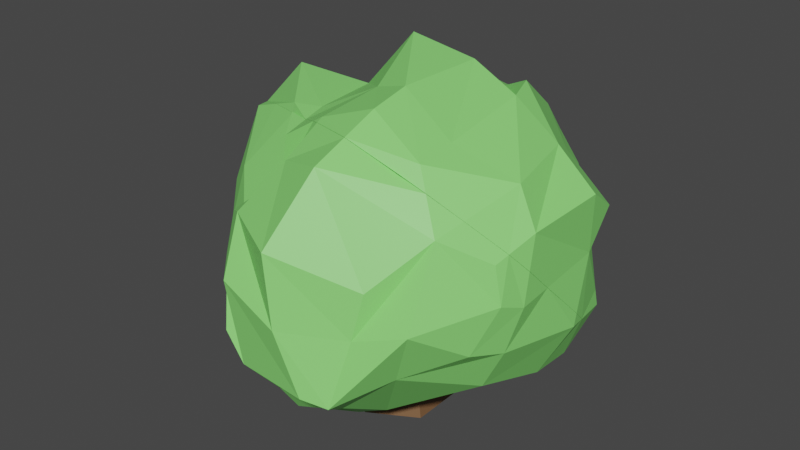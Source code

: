 # Source: Bush2UV_1.blend  (saved by Blender 2.82.7; exported with 4.5.12 LTS)
import bpy
from mathutils import Matrix  # noqa: F401  (used for matrix-valued properties, if any)

bpy.ops.wm.read_factory_settings(use_empty=True)
scene = bpy.context.scene
scene.name = 'Scene'

# ---- collections
col_bush_2 = bpy.data.collections.new('Bush 2'); scene.collection.children.link(col_bush_2)

# ---- materials (node trees are filled in below, after node groups)
mat_material_002 = bpy.data.materials.new('Material.002')
mat_material_002.use_transparent_shadow = False
mat_material_003 = bpy.data.materials.new('Material.003')
mat_material_003.use_transparent_shadow = False

# ---- material node trees
mat_material_002.use_nodes = True; mat_material_002.node_tree.nodes.clear()
_N = mat_material_002.node_tree.nodes; _L = mat_material_002.node_tree.links
n0 = _N.new('ShaderNodeOutputMaterial'); n0.name = 'Material Output'; n0.location = (300, 300)
n1 = _N.new('ShaderNodeBsdfPrincipled'); n1.name = 'Principled BSDF'; n1.location = (10, 300)
n1.distribution = 'GGX'
n1.subsurface_method = 'BURLEY'
n1.inputs[0].default_value = (0.2547, 0.8, 0.1782, 1.0)
n1.inputs[3].default_value = 1.45
n1.inputs[27].default_value = (0.0, 0.0, 0.0, 1.0)
n1.inputs[28].default_value = 1.0
_L.new(n1.outputs[0], n0.inputs[0])
n0.is_active_output = True
mat_material_003.use_nodes = True; mat_material_003.node_tree.nodes.clear()
_N = mat_material_003.node_tree.nodes; _L = mat_material_003.node_tree.links
n0 = _N.new('ShaderNodeOutputMaterial'); n0.name = 'Material Output'; n0.location = (300, 300)
n1 = _N.new('ShaderNodeBsdfPrincipled'); n1.name = 'Principled BSDF'; n1.location = (10, 300)
n1.distribution = 'GGX'
n1.subsurface_method = 'BURLEY'
n1.inputs[0].default_value = (0.1902, 0.09661, 0.04343, 1.0)
n1.inputs[3].default_value = 1.45
n1.inputs[27].default_value = (0.0, 0.0, 0.0, 1.0)
n1.inputs[28].default_value = 1.0
_L.new(n1.outputs[0], n0.inputs[0])
n0.is_active_output = True

# ---- world
world_world = bpy.data.worlds.new('World'); scene.world = world_world
world_world.use_nodes = True; world_world.node_tree.nodes.clear()
_N = world_world.node_tree.nodes; _L = world_world.node_tree.links
n0 = _N.new('ShaderNodeOutputWorld'); n0.name = 'World Output'; n0.location = (300, 300)
n1 = _N.new('ShaderNodeBackground'); n1.name = 'Background'; n1.location = (10, 300)
n1.inputs[0].default_value = (0.05088, 0.05088, 0.05088, 1.0)
_L.new(n1.outputs[0], n0.inputs[0])
n0.is_active_output = True
world_world.color = (0.05088, 0.05088, 0.05088)
world_world.use_sun_shadow = False
world_world.sun_shadow_jitter_overblur = 0.0

# ---- meshes
me_busk_001_cell_003 = bpy.data.meshes.new('Busk.001_cell.003')
me_busk_001_cell_003.from_pydata([(-1.943, -0.9574, 0.9328), (-2.089, -1.004, -0.08192), (-2.464, -0.2108, 0.05052), (-0.7482, -0.09336, 2.309), (-1.131, -1.175, 1.481), (-0.9669, -0.7707, 1.693), (-1.298, -1.156, 0.4291), (-1.933, -0.3801, 1.008), (-0.4182, -0.4029, 2.366), (-0.482, -1.543, 1.459), (-0.4213, -1.044, 1.814), (-0.4854, -1.492, 0.3892), (-1.999, 0.4408, 1.012), (-1.978, 1.136, 0.7656), (-2.536, 0.6659, 0.4207), (-2.32, 1.69, 0.1409), (-1.008, 0.717, 1.986), (-1.153, 1.125, 1.705), (-1.078, 0.3665, 1.689), (-1.009, 1.372, 1.01), (-0.9513, 1.903, 0.9986), (-0.6149, 0.6641, 2.399), (-0.7943, 1.312, 1.965), (-0.4487, 1.89, 1.5), (-1.945, -0.9773, -0.6098), (-2.351, -0.224, -0.66), (-2.018, -1.024, -1.209), (-2.029, -0.3111, -1.422), (-1.557, -1.096, -0.507), (-1.826, -1.404, -1.442), (-0.2777, -1.321, -0.6891), (-2.654, 0.5628, -0.4441), (-2.422, 0.2637, -0.9945), (0.6349, -0.3324, 2.514), (0.3864, -1.33, 1.275), (0.7824, -0.6878, 1.981), (0.375, -1.249, 0.1009), (0.9346, -0.417, 2.37), (0.8004, -1.129, 1.232), (1.371, -0.1669, 1.735), (0.8567, -1.312, 0.2337), (1.821, -0.5964, 0.7133), (1.97, 0.1181, 1.201), (2.104, -0.02357, 0.7147), (0.2959, 0.4273, 2.545), (0.118, 1.302, 2.469), (0.2776, 2.11, 1.781), (1.038, 0.3722, 2.091), (1.122, 0.941, 1.969), (1.671, 0.577, 1.906), (1.574, 1.479, 1.338), (2.153, 0.6816, 0.8985), (2.047, 1.158, 0.8863), (2.227, 0.5477, 0.5568), (0.7084, -1.159, -0.8442), (1.211, -1.366, -0.6344), (1.936, -0.8841, -0.2895), (2.309, -0.1483, -0.4345), (0.7432, -1.177, -1.027), (-0.368, -1.433, -1.301), (-1.678, -1.369, -1.674), (-1.808, -0.7437, -1.798), (-1.3, -1.446, -1.558), (-1.888, 0.1919, -1.462), (-1.847, -0.3958, -1.858), (-1.74, -0.2262, -1.852), (2.292, -0.001172, -0.5055), (2.239, -0.2134, -0.7388), (2.222, 0.5874, 0.08162), (2.217, -0.2666, -0.7453), (2.235, -0.2201, -0.7467), (1.933, -0.9094, -0.7338), (2.214, 0.9596, 0.463), (1.266, -1.299, -0.8646), (-1.844, 1.867, 0.2758), (-2.432, 0.67, -1.12), (-2.397, 1.66, -0.08967), (-2.617, 1.22, -0.6039), (1.31, 1.884, 1.166), (1.684, 1.605, 0.9811), (2.098, 1.235, 0.7144), (-0.9277, 2.009, 0.676), (-0.4831, 2.199, 0.9944), (-1.32, 1.942, 0.4982), (0.3187, 2.32, 1.341), (-0.358, 2.232, 1.063), (-1.265, 1.991, 0.5639), (1.266, -1.299, -0.8646), (0.7432, -1.177, -1.027), (-0.368, -1.433, -1.301), (-1.3, -1.446, -1.558), (-1.678, -1.369, -1.674), (-1.808, -0.7437, -1.798), (-1.74, -0.2262, -1.852), (-1.888, 0.1919, -1.462), (-1.847, -0.3958, -1.858), (2.239, -0.2134, -0.7388), (2.292, -0.001172, -0.5055), (2.222, 0.5874, 0.08162), (1.933, -0.9094, -0.7338), (2.217, -0.2666, -0.7453), (2.235, -0.2201, -0.7467), (2.214, 0.9596, 0.463), (-1.844, 1.867, 0.2758), (-2.397, 1.66, -0.08967), (-2.432, 0.67, -1.12), (-2.617, 1.22, -0.6039), (1.31, 1.884, 1.166), (1.684, 1.605, 0.9811), (2.098, 1.235, 0.7144), (-0.9277, 2.009, 0.676), (-0.4831, 2.199, 0.9944), (-1.265, 1.991, 0.5639), (-1.32, 1.942, 0.4982), (0.3187, 2.32, 1.341), (-0.358, 2.232, 1.063)], [], [(1, 0, 7, 2), (7, 0, 4, 5), (6, 4, 0, 1), (5, 4, 9, 10), (10, 8, 3, 5), (11, 9, 4, 6), (14, 12, 13, 15), (5, 3, 16, 18), (18, 16, 17, 19), (13, 12, 18, 19), (7, 5, 18, 12), (14, 2, 7, 12), (15, 13, 19, 113, 103), (16, 3, 8, 21), (17, 16, 21, 22), (19, 17, 22, 23), (20, 19, 23, 115, 111), (24, 1, 2, 25), (26, 24, 25, 27), (28, 6, 1, 24), (29, 28, 24, 26), (30, 11, 6, 28), (25, 2, 14, 31), (31, 14, 15, 104, 106), (27, 25, 31, 32), (32, 31, 106, 105), (10, 9, 34, 35), (35, 33, 8, 10), (36, 34, 9, 11), (35, 34, 38, 39), (39, 37, 33, 35), (40, 38, 34, 36), (41, 39, 38, 40), (43, 42, 39, 41), (21, 8, 33, 44), (22, 21, 44, 45), (23, 22, 45, 46), (44, 33, 37, 47), (45, 44, 47, 48), (49, 47, 37, 39), (50, 48, 47, 49), (46, 45, 48, 50), (49, 39, 42, 51), (50, 49, 51, 52), (53, 51, 42, 43), (54, 36, 11, 30), (55, 40, 36, 54), (56, 41, 40, 55), (57, 43, 41, 56), (73, 99, 56, 55), (97, 98, 53, 43, 57), (96, 97, 57), (103, 104, 15), (92, 91, 29), (99, 100, 101, 96, 57, 56), (90, 89, 30, 28, 29), (107, 114, 46, 50), (111, 110, 20), (69, 71, 87, 88, 59, 62, 60, 61, 95, 65, 70), (114, 115, 23, 46), (109, 108, 50, 52), (94, 93, 64, 27, 32), (89, 58, 54, 30), (110, 112, 113, 19, 20), (64, 92, 29, 26, 27), (58, 73, 55, 54), (98, 102, 53), (108, 107, 50), (91, 90, 29), (102, 109, 52, 51, 53), (105, 94, 32), (66, 67, 70, 65, 63, 75, 77, 76, 74, 83, 86, 81, 82, 85, 84, 78, 79, 80, 72, 68)])
_k = set([(58, 73), (58, 89), (59, 62), (59, 88), (60, 61), (60, 62), (61, 95), (63, 65), (63, 75), (64, 92), (64, 93), (65, 95), (66, 67), (66, 68), (67, 70), (68, 72), (69, 70), (69, 71), (71, 87), (72, 80), (73, 99), (74, 76), (74, 83), (75, 77), (76, 77), (78, 79), (78, 84), (79, 80), (81, 82), (81, 86), (82, 85), (83, 86), (84, 85), (87, 88), (89, 90), (90, 91), (91, 92), (93, 94), (94, 105), (96, 97), (96, 101), (97, 98), (98, 102), (99, 100), (100, 101), (102, 109), (103, 104), (103, 113), (104, 106), (105, 106), (107, 108), (107, 114), (108, 109), (110, 111), (110, 112), (111, 115), (112, 113), (114, 115)])
me_busk_001_cell_003.attributes.new('sharp_edge', 'BOOLEAN', 'EDGE').data.foreach_set('value', [ (min(e.vertices), max(e.vertices)) in _k for e in me_busk_001_cell_003.edges])
_uv = me_busk_001_cell_003.uv_layers.new(name='UVMap')
_uv.uv.foreach_set('vector', [0.3312, 0.5644, 0.4353, 0.5692, 0.443, 0.6285, 0.3448, 0.6459, 0.443, 0.6285, 0.4353, 0.5692, 0.4915, 0.5469, 0.5134, 0.5884, 0.3836, 0.5488, 0.4915, 0.5469, 0.4353, 0.5692, 0.3312, 0.5644, 0.5134, 0.5884, 0.4915, 0.5469, 0.4893, 0.5092, 0.5258, 0.5603, 0.5258, 0.5603, 0.5824, 0.6261, 0.5766, 0.6579, 0.5134, 0.5884, 0.3795, 0.5144, 0.4893, 0.5092, 0.4915, 0.5469, 0.3836, 0.5488, 0.3828, 0.7358, 0.4434, 0.7127, 0.4182, 0.7841, 0.354, 0.8409, 0.5134, 0.5884, 0.5766, 0.6579, 0.5434, 0.7411, 0.513, 0.7051, 0.513, 0.7051, 0.5434, 0.7411, 0.5146, 0.7829, 0.4433, 0.8083, 0.4182, 0.7841, 0.4434, 0.7127, 0.513, 0.7051, 0.4433, 0.8083, 0.443, 0.6285, 0.5134, 0.5884, 0.513, 0.7051, 0.4434, 0.7127, 0.3828, 0.7358, 0.3448, 0.6459, 0.443, 0.6285, 0.4434, 0.7127, 0.354, 0.8409, 0.4182, 0.7841, 0.4433, 0.8083, 0.3907, 0.8668, 0.3679, 0.8591, 0.5434, 0.7411, 0.5766, 0.6579, 0.5824, 0.6261, 0.5858, 0.7356, 0.5146, 0.7829, 0.5434, 0.7411, 0.5858, 0.7356, 0.5412, 0.8021, 0.4433, 0.8083, 0.5146, 0.7829, 0.5412, 0.8021, 0.4935, 0.8615, 0.4421, 0.8628, 0.4433, 0.8083, 0.4935, 0.8615, 0.4487, 0.8966, 0.4416, 0.8932, 0.277, 0.5672, 0.3312, 0.5644, 0.3448, 0.6459, 0.2718, 0.6445, 0.2154, 0.5624, 0.277, 0.5672, 0.2718, 0.6445, 0.1936, 0.6356, 0.2875, 0.555, 0.3836, 0.5488, 0.3312, 0.5644, 0.277, 0.5672, 0.1916, 0.5234, 0.2875, 0.555, 0.277, 0.5672, 0.2154, 0.5624, 0.2688, 0.5319, 0.3795, 0.5144, 0.3836, 0.5488, 0.2875, 0.555, 0.2718, 0.6445, 0.3448, 0.6459, 0.3828, 0.7358, 0.294, 0.7253, 0.294, 0.7253, 0.3828, 0.7358, 0.354, 0.8409, 0.3304, 0.8379, 0.2776, 0.7927, 0.1936, 0.6356, 0.2718, 0.6445, 0.294, 0.7253, 0.2375, 0.6946, 0.2375, 0.6946, 0.294, 0.7253, 0.2776, 0.7927, 0.2247, 0.7363, 0.08978, 0.06748, 0.1263, 0.01632, 0.1451, 0.03815, 0.07262, 0.104, 0.07262, 0.104, 0.01799, 0.1405, 0.03315, 0.1333, 0.08978, 0.06748, 0.2656, 0.04639, 0.1451, 0.03815, 0.1263, 0.01632, 0.236, 0.0215, 0.07262, 0.104, 0.1451, 0.03815, 0.1495, 0.05881, 0.09792, 0.1575, 0.09792, 0.1575, 0.03275, 0.1318, 0.01799, 0.1405, 0.07262, 0.104, 0.252, 0.03999, 0.1495, 0.05881, 0.1451, 0.03815, 0.2656, 0.04639, 0.2028, 0.1134, 0.09792, 0.1575, 0.1495, 0.05881, 0.252, 0.03999, 0.2026, 0.1722, 0.1527, 0.1868, 0.09792, 0.1575, 0.2028, 0.1134, 0.5858, 0.7356, 0.5824, 0.6261, 0.5976, 0.6334, 0.6007, 0.7113, 0.5412, 0.8021, 0.5858, 0.7356, 0.6007, 0.7113, 0.593, 0.8011, 0.4935, 0.8615, 0.5412, 0.8021, 0.593, 0.8011, 0.5224, 0.884, 0.01481, 0.2185, 0.01799, 0.1405, 0.03275, 0.1318, 0.06132, 0.2128, 0.02256, 0.3083, 0.01481, 0.2185, 0.06132, 0.2128, 0.07392, 0.2712, 0.08034, 0.2338, 0.06132, 0.2128, 0.03275, 0.1318, 0.09792, 0.1575, 0.1387, 0.3265, 0.07392, 0.2712, 0.06132, 0.2128, 0.08034, 0.2338, 0.09314, 0.3912, 0.02256, 0.3083, 0.07392, 0.2712, 0.1387, 0.3265, 0.08034, 0.2338, 0.09792, 0.1575, 0.1527, 0.1868, 0.1838, 0.2446, 0.1387, 0.3265, 0.08034, 0.2338, 0.1838, 0.2446, 0.185, 0.2935, 0.2188, 0.2308, 0.1838, 0.2446, 0.1527, 0.1868, 0.2026, 0.1722, 0.3626, 0.0557, 0.2656, 0.04639, 0.236, 0.0215, 0.3467, 0.03903, 0.3411, 0.03442, 0.252, 0.03999, 0.2656, 0.04639, 0.3626, 0.0557, 0.3057, 0.08389, 0.2028, 0.1134, 0.252, 0.03999, 0.3411, 0.03442, 0.3206, 0.1594, 0.2026, 0.1722, 0.2028, 0.1134, 0.3057, 0.08389, 0.3647, 0.04135, 0.3513, 0.0813, 0.3057, 0.08389, 0.3411, 0.03442, 0.3279, 0.1745, 0.2676, 0.2349, 0.2188, 0.2308, 0.2026, 0.1722, 0.3206, 0.1594, 0.3518, 0.1527, 0.3279, 0.1745, 0.3206, 0.1594, 0.3679, 0.8591, 0.3304, 0.8379, 0.354, 0.8409, 0.155, 0.5912, 0.1677, 0.527, 0.1916, 0.5234, 0.3513, 0.0813, 0.3524, 0.1474, 0.3526, 0.1521, 0.3518, 0.1527, 0.3206, 0.1594, 0.3057, 0.08389, 0.1796, 0.5191, 0.2061, 0.5205, 0.2688, 0.5319, 0.2875, 0.555, 0.1916, 0.5234, 0.1563, 0.368, 0.1384, 0.4127, 0.09314, 0.3912, 0.1387, 0.3265, 0.4416, 0.8932, 0.409, 0.8737, 0.4421, 0.8628, 0.0282, 0.0282, 0.416, 0.08423, 0.6509, 0.2159, 0.5772, 0.3192, 0.7317, 0.5387, 0.7396, 0.7228, 0.8951, 0.6926, 0.4905, 0.3136, 0.2718, 0.1027, 0.1902, 0.0, 0.9754, 0.0, 0.4772, 0.9056, 0.4487, 0.8966, 0.4935, 0.8615, 0.5224, 0.884, 0.2027, 0.3014, 0.1753, 0.3393, 0.1387, 0.3265, 0.185, 0.2935, 0.1895, 0.6872, 0.149, 0.6445, 0.1489, 0.6269, 0.1936, 0.6356, 0.2375, 0.6946, 0.4095, 0.02759, 0.3814, 0.05387, 0.3626, 0.0557, 0.3467, 0.03903, 0.409, 0.8737, 0.3934, 0.8678, 0.3907, 0.8668, 0.4433, 0.8083, 0.4421, 0.8628, 0.1489, 0.6269, 0.155, 0.5912, 0.1916, 0.5234, 0.2154, 0.5624, 0.1936, 0.6356, 0.3814, 0.05387, 0.3647, 0.04135, 0.3411, 0.03442, 0.3626, 0.0557, 0.2676, 0.2349, 0.2285, 0.2731, 0.2188, 0.2308, 0.1753, 0.3393, 0.1563, 0.368, 0.1387, 0.3265, 0.1677, 0.527, 0.1796, 0.5191, 0.1916, 0.5234, 0.2285, 0.2731, 0.2027, 0.3014, 0.185, 0.2935, 0.1838, 0.2446, 0.2188, 0.2308, 0.2247, 0.7363, 0.1895, 0.6872, 0.2375, 0.6946, 0.9426, 0.0134, 0.02382, 0.002158, 0.02458, 0.0, 0.8098, 0.0, 0.839, 0.1351, 0.9465, 0.2898, 0.9829, 0.4675, 0.9394, 0.6095, 0.8302, 0.6759, 0.7266, 0.6999, 1.0, 0.7157, 0.9275, 0.6492, 0.7782, 0.5614, 0.7427, 0.5367, 0.5807, 0.403, 0.5261, 0.2073, 0.5427, 0.1334, 0.5807, 0.05168, 0.6468, 0.02869, 0.7658, 0.02718])
me_busk_001_cell_003.materials.append(mat_material_002)
me_busk_001_cell_003.materials.append(mat_material_003)
me_busk_001_cell_003.use_remesh_fix_poles = True
me_busk_001_cell_003.use_remesh_preserve_attributes = False
me_busk_001_cell_003.use_mirror_vertex_groups = False
me_busk_001_cell_003.update()
me_busk_001_cell_004 = bpy.data.meshes.new('Busk.001_cell.004')
me_busk_001_cell_004.from_pydata([(-1.799, -0.4182, -1.973), (-1.367, -1.294, -2.165), (-1.412, -0.4594, -2.552), (-0.4343, -1.515, -1.75), (-0.5023, -1.313, -2.275), (-0.7941, -0.6342, -2.544), (0.8695, -1.241, -1.692), (0.5258, -0.7849, -2.065), (0.04767, -0.2153, -2.916), (1.355, -1.19, -1.236), (1.51, -0.457, -1.813), (0.9689, -0.1431, -2.008), (1.932, -0.9196, -0.9137), (2.099, -0.3428, -1.343), (0.3361, 0.0008414, -2.628), (0.1153, 0.02617, -2.845), (-0.668, -0.05913, -2.557), (1.007, -0.06294, -2.05), (-1.335, -0.09254, -2.548), (-1.414, -0.1313, -2.337), (-1.71, -0.2183, -1.897), (1.613, -0.08056, -1.769), (2.071, -0.1322, -1.325), (0.7435, -1.177, -1.029), (-0.3682, -1.433, -1.302), (0.4334, -1.25, -1.105), (-1.678, -1.368, -1.676), (-1.808, -0.7387, -1.801), (-1.297, -1.446, -1.559), (-1.74, -0.2269, -1.854), (-1.846, -0.3961, -1.86), (-1.838, -0.5103, -1.841), (2.234, -0.218, -0.7606), (2.235, -0.2199, -0.7488), (1.933, -0.9095, -0.7357), (1.267, -1.298, -0.8663), (1.007, -0.06294, -2.05), (0.3361, 0.0008414, -2.628), (0.1153, 0.02617, -2.845), (-0.668, -0.05913, -2.557), (-1.335, -0.09254, -2.548), (-1.71, -0.2183, -1.897), (-1.414, -0.1313, -2.337), (1.613, -0.08056, -1.769), (2.071, -0.1322, -1.325), (1.267, -1.298, -0.8663), (0.7435, -1.177, -1.029), (-0.3682, -1.433, -1.302), (0.4334, -1.25, -1.105), (-1.678, -1.368, -1.676), (-1.808, -0.7387, -1.801), (-1.297, -1.446, -1.559), (-1.74, -0.2269, -1.854), (-1.846, -0.3961, -1.86), (-1.838, -0.5103, -1.841), (2.234, -0.218, -0.7606), (2.235, -0.2199, -0.7488), (1.933, -0.9095, -0.7357)], [], [(0, 50, 54, 53), (1, 49, 50, 0, 2), (3, 47, 51), (4, 3, 51, 49, 1), (5, 4, 1, 2), (2, 0, 41, 42, 40), (6, 46, 48, 47, 3), (7, 6, 3, 4), (8, 7, 4, 5), (9, 45, 46, 6), (10, 9, 6, 7), (11, 10, 7, 8), (12, 57, 45, 9), (13, 55, 56, 57, 12), (13, 12, 9, 10), (31, 27, 26, 28, 24, 25, 23, 35, 34, 33, 29, 30), (43, 44, 13, 10), (36, 43, 10, 11), (44, 55, 13), (40, 39, 5, 2), (39, 38, 8, 5), (53, 52, 41, 0), (38, 37, 36, 11, 8), (14, 15, 16, 18, 19, 20, 29, 33, 32, 22, 21, 17)])
_k = set([(14, 15), (14, 17), (15, 16), (16, 18), (17, 21), (18, 19), (19, 20), (20, 29), (21, 22), (22, 32), (23, 25), (23, 35), (24, 25), (24, 28), (26, 27), (26, 28), (27, 31), (29, 30), (30, 31), (32, 33), (33, 34), (34, 35), (36, 37), (36, 43), (37, 38), (38, 39), (39, 40), (40, 42), (41, 42), (41, 52), (43, 44), (44, 55), (45, 46), (45, 57), (46, 48), (47, 48), (47, 51), (49, 50), (49, 51), (50, 54), (52, 53), (53, 54), (55, 56), (56, 57)])
me_busk_001_cell_004.attributes.new('sharp_edge', 'BOOLEAN', 'EDGE').data.foreach_set('value', [ (min(e.vertices), max(e.vertices)) in _k for e in me_busk_001_cell_004.edges])
_uv = me_busk_001_cell_004.uv_layers.new(name='UVMap')
_uv.uv.foreach_set('vector', [0.137, 0.6246, 0.1548, 0.5917, 0.1508, 0.6152, 0.1487, 0.6268, 0.1173, 0.5347, 0.1676, 0.527, 0.1548, 0.5917, 0.137, 0.6246, 0.07768, 0.6203, 0.1599, 0.512, 0.2059, 0.5204, 0.1796, 0.5191, 0.1061, 0.5328, 0.1599, 0.512, 0.1796, 0.5191, 0.1676, 0.527, 0.1173, 0.5347, 0.07846, 0.6024, 0.1061, 0.5328, 0.1173, 0.5347, 0.07768, 0.6203, 0.07768, 0.6203, 0.137, 0.6246, 0.1448, 0.6451, 0.09861, 0.655, 0.07808, 0.658, 0.4496, 0.04723, 0.3816, 0.05386, 0.3894, 0.04662, 0.4096, 0.02756, 0.4556, 0.01918, 0.4879, 0.09408, 0.4496, 0.04723, 0.4556, 0.01918, 0.5095, 0.0399, 0.5752, 0.1525, 0.4879, 0.09408, 0.5095, 0.0399, 0.5371, 0.1095, 0.4028, 0.05252, 0.3649, 0.0414, 0.3816, 0.05386, 0.4496, 0.04723, 0.462, 0.1277, 0.4028, 0.05252, 0.4496, 0.04723, 0.4879, 0.09408, 0.4821, 0.1599, 0.462, 0.1277, 0.4879, 0.09408, 0.5752, 0.1525, 0.3698, 0.08025, 0.3515, 0.08129, 0.3649, 0.0414, 0.4028, 0.05252, 0.4139, 0.1395, 0.354, 0.1523, 0.3528, 0.1521, 0.3515, 0.08129, 0.3698, 0.08025, 0.4139, 0.1395, 0.3698, 0.08025, 0.4028, 0.05252, 0.462, 0.1277, 0.8292, 0.0, 0.823, 0.1324, 0.7973, 0.4886, 0.7222, 0.4605, 0.5387, 0.2692, 1.0, 0.6196, 0.8948, 0.5757, 0.8652, 0.6494, 0.4999, 0.4157, 0.02464, 0.0, 0.8097, 0.0, 0.9327, 0.102, 0.4575, 0.1664, 0.412, 0.1611, 0.4139, 0.1395, 0.462, 0.1277, 0.4864, 0.1682, 0.4575, 0.1664, 0.462, 0.1277, 0.4821, 0.1599, 0.412, 0.1611, 0.354, 0.1523, 0.4139, 0.1395, 0.07808, 0.658, 0.07717, 0.6614, 0.07846, 0.6024, 0.07768, 0.6203, 0.07717, 0.6614, 0.04756, 0.6702, 0.04033, 0.6454, 0.07846, 0.6024, 0.1487, 0.6268, 0.1488, 0.6444, 0.1448, 0.6451, 0.137, 0.6246, 0.568, 0.1773, 0.5476, 0.1744, 0.4864, 0.1682, 0.4821, 0.1599, 0.5752, 0.1525, 0.6004, 0.0, 0.8572, 0.3005, 0.5154, 0.1133, 0.5049, 0.2347, 0.2546, 0.2546, 0.1961, 0.02292, 0.1903, 0.0, 0.9754, 0.0, 0.9752, 0.005097, 0.9431, 0.2357, 0.8527, 0.3763, 0.733, 0.4263])
me_busk_001_cell_004.materials.append(mat_material_002)
me_busk_001_cell_004.materials.append(mat_material_003)
me_busk_001_cell_004.use_remesh_fix_poles = True
me_busk_001_cell_004.use_remesh_preserve_attributes = False
me_busk_001_cell_004.use_mirror_vertex_groups = False
me_busk_001_cell_004.update()
me_busk_001_cell_001 = bpy.data.meshes.new('Busk.001_cell.001')
me_busk_001_cell_001.from_pydata([(-1.374, 2.041, 0.4089), (-0.9079, 2.098, 0.4072), (-0.3435, 2.287, 0.9932), (-0.1875, 2.467, 0.2044), (-2.597, 1.583, -0.6921), (-2.437, 0.8501, -1.175), (-2.172, 2.14, -0.5407), (-0.9406, 2.142, -0.4874), (-1.549, 0.1462, -1.758), (-1.691, 1.049, -1.375), (-1.111, 1.959, -1.511), (-1.266, 0.2389, -2.544), (-1.046, 0.6662, -2.234), (-0.4976, 2.819, -0.8423), (-0.5638, 2.224, -1.478), (-0.5313, 0.564, -2.57), (-0.4404, 1.15, -2.701), (-0.09741, 1.901, -2.187), (0.3602, 2.532, 0.8959), (0.3389, 2.633, 0.3327), (1.142, 2.141, 1.056), (1.905, 1.857, 0.2631), (1.14, 2.21, 0.5082), (2.201, 1.391, 0.3647), (0.3967, 2.645, -0.9044), (0.7331, 1.807, -2.084), (0.4699, 2.167, -1.465), (0.3732, 0.947, -2.577), (0.6058, 1.268, -2.63), (1.676, 1.901, -0.8468), (1.125, 2.403, -0.7358), (1.792, 0.5696, -1.693), (1.473, 1.588, -1.399), (0.9554, 2.421, -1.202), (1.243, 0.4272, -2.304), (1.183, 1.065, -2.195), (2.212, 0.6633, -0.8264), (2.298, 1.496, -0.702), (1.977, 0.5875, -1.262), (2.229, 1.161, -1.182), (0.1159, 0.02812, -2.845), (0.3363, 0.002779, -2.628), (-0.6675, -0.05714, -2.557), (1.008, -0.06075, -2.051), (-1.335, -0.09056, -2.548), (-1.414, -0.1295, -2.336), (-1.71, -0.2165, -1.897), (1.614, -0.07862, -1.769), (2.071, -0.1303, -1.325), (-1.924, 0.2497, -1.414), (-1.886, 0.1916, -1.464), (-1.739, -0.2252, -1.853), (2.235, -0.2169, -0.7554), (2.291, 0.001028, -0.5066), (2.238, -0.2143, -0.7433), (2.222, 0.5877, 0.07854), (2.236, -0.2182, -0.7478), (2.214, 0.9623, 0.4624), (-1.837, 1.869, 0.2778), (-2.433, 0.6717, -1.12), (-2.398, 1.66, -0.09293), (-2.617, 1.222, -0.6044), (1.308, 1.887, 1.164), (1.685, 1.605, 0.9788), (2.098, 1.236, 0.7122), (-0.9275, 2.01, 0.674), (-0.4799, 2.201, 0.9944), (-1.321, 1.943, 0.4968), (1.015, 2.047, 1.248), (0.3189, 2.321, 1.338), (-0.3577, 2.234, 1.062), (0.1159, 0.02812, -2.845), (0.3363, 0.002779, -2.628), (1.008, -0.06075, -2.051), (-0.6675, -0.05714, -2.557), (-1.335, -0.09056, -2.548), (-1.414, -0.1295, -2.336), (-1.71, -0.2165, -1.897), (1.614, -0.07862, -1.769), (2.071, -0.1303, -1.325), (-1.886, 0.1916, -1.464), (-1.924, 0.2497, -1.414), (-1.739, -0.2252, -1.853), (2.291, 0.001028, -0.5066), (2.238, -0.2143, -0.7433), (2.222, 0.5877, 0.07854), (2.235, -0.2169, -0.7554), (2.236, -0.2182, -0.7478), (2.214, 0.9623, 0.4624), (-1.837, 1.869, 0.2778), (-2.398, 1.66, -0.09293), (-2.433, 0.6717, -1.12), (-2.617, 1.222, -0.6044), (1.308, 1.887, 1.164), (1.685, 1.605, 0.9788), (2.098, 1.236, 0.7122), (-0.9275, 2.01, 0.674), (-0.4799, 2.201, 0.9944), (-1.321, 1.943, 0.4968), (0.3189, 2.321, 1.338), (1.015, 2.047, 1.248), (-0.3577, 2.234, 1.062)], [], [(0, 98, 96, 1), (1, 96, 97, 2, 3), (4, 90, 89, 0, 6), (6, 0, 1, 7), (8, 77, 82, 80), (9, 8, 80, 81, 91, 5), (5, 4, 6, 9), (9, 6, 7, 10), (11, 8, 9, 12), (7, 1, 3, 13), (10, 7, 13, 14), (15, 74, 75, 11), (16, 15, 11, 12), (12, 9, 10, 16), (16, 10, 14, 17), (2, 101, 99, 18), (3, 2, 18, 19), (18, 99, 100, 93, 20), (22, 20, 93, 94, 21), (19, 18, 20, 22), (23, 95, 88), (21, 94, 95, 23), (13, 3, 19, 24), (14, 13, 24, 26), (27, 71, 74, 15), (28, 27, 15, 16), (25, 28, 16, 17), (17, 14, 26, 25), (30, 22, 21, 29), (24, 19, 22, 30), (33, 30, 29, 32), (33, 32, 25, 26), (26, 24, 30, 33), (34, 31, 78, 73), (34, 73, 72, 71, 27), (35, 32, 31, 34), (35, 34, 27, 28), (28, 25, 32, 35), (36, 85, 83), (37, 23, 88, 85, 36), (29, 21, 23, 37), (38, 36, 83, 84, 52, 79), (38, 79, 78, 31), (39, 37, 36, 38), (39, 38, 31, 32), (32, 29, 37, 39), (76, 44, 42, 40, 41, 43, 47, 48, 86, 87, 51, 46), (91, 92, 4, 5), (84, 56, 52), (89, 98, 0), (92, 90, 4), (97, 101, 2), (75, 45, 77, 8, 11), (68, 69, 70, 66, 65, 67, 58, 60, 61, 59, 49, 50, 51, 87, 54, 53, 55, 57, 64, 63, 62)])
_k = set([(40, 41), (40, 42), (41, 43), (42, 44), (43, 47), (44, 76), (45, 75), (45, 77), (46, 51), (46, 76), (47, 48), (48, 86), (49, 50), (49, 59), (50, 51), (52, 56), (52, 79), (53, 54), (53, 55), (54, 87), (55, 57), (56, 84), (57, 64), (58, 60), (58, 67), (59, 61), (60, 61), (62, 63), (62, 68), (63, 64), (65, 66), (65, 67), (66, 70), (68, 69), (69, 70), (71, 72), (71, 74), (72, 73), (73, 78), (74, 75), (77, 82), (78, 79), (80, 81), (80, 82), (81, 91), (83, 84), (83, 85), (85, 88), (86, 87), (88, 95), (89, 90), (89, 98), (90, 92), (91, 92), (93, 94), (93, 100), (94, 95), (96, 97), (96, 98), (97, 101), (99, 100), (99, 101)])
me_busk_001_cell_001.attributes.new('sharp_edge', 'BOOLEAN', 'EDGE').data.foreach_set('value', [ (min(e.vertices), max(e.vertices)) in _k for e in me_busk_001_cell_001.edges])
_uv = me_busk_001_cell_001.uv_layers.new(name='UVMap')
_uv.uv.foreach_set('vector', [0.3815, 0.877, 0.3906, 0.8669, 0.4087, 0.8738, 0.3814, 0.8828, 0.3814, 0.8828, 0.4087, 0.8738, 0.4416, 0.8934, 0.4415, 0.9022, 0.3605, 0.9207, 0.2685, 0.83, 0.33, 0.8378, 0.3681, 0.8593, 0.3815, 0.877, 0.2841, 0.8871, 0.2841, 0.8871, 0.3815, 0.877, 0.3814, 0.8828, 0.2895, 0.8873, 0.1591, 0.6825, 0.1449, 0.6453, 0.1489, 0.6446, 0.1893, 0.6872, 0.1984, 0.7751, 0.1591, 0.6825, 0.1893, 0.6872, 0.1937, 0.6932, 0.2246, 0.7364, 0.219, 0.7547, 0.219, 0.7547, 0.2685, 0.83, 0.2841, 0.8871, 0.1984, 0.7751, 0.1984, 0.7751, 0.2841, 0.8871, 0.2895, 0.8873, 0.1845, 0.8686, 0.07843, 0.692, 0.1591, 0.6825, 0.1984, 0.7751, 0.1103, 0.7359, 0.2895, 0.8873, 0.3814, 0.8828, 0.3605, 0.9207, 0.2531, 0.9568, 0.1845, 0.8686, 0.2895, 0.8873, 0.2531, 0.9568, 0.1879, 0.8958, 0.07577, 0.7254, 0.07716, 0.6616, 0.07808, 0.6582, 0.07843, 0.692, 0.06235, 0.7855, 0.07577, 0.7254, 0.07843, 0.692, 0.1103, 0.7359, 0.1103, 0.7359, 0.1984, 0.7751, 0.1845, 0.8686, 0.06235, 0.7855, 0.06235, 0.7855, 0.1845, 0.8686, 0.1879, 0.8958, 0.1152, 0.8626, 0.4415, 0.9022, 0.4485, 0.8967, 0.477, 0.9057, 0.4315, 0.9273, 0.3605, 0.9207, 0.4415, 0.9022, 0.4315, 0.9273, 0.3737, 0.9377, 0.184, 0.4345, 0.1386, 0.4128, 0.1495, 0.3825, 0.1565, 0.3683, 0.1676, 0.3944, 0.2238, 0.4015, 0.1676, 0.3944, 0.1565, 0.3683, 0.1755, 0.3394, 0.249, 0.3652, 0.2418, 0.4449, 0.184, 0.4345, 0.1676, 0.3944, 0.2238, 0.4015, 0.2385, 0.3174, 0.2029, 0.3015, 0.2285, 0.2734, 0.249, 0.3652, 0.1755, 0.3394, 0.2029, 0.3015, 0.2385, 0.3174, 0.3624, 0.4639, 0.255, 0.4278, 0.2418, 0.4449, 0.3688, 0.4461, 0.4277, 0.4029, 0.3624, 0.4639, 0.3688, 0.4461, 0.4263, 0.3971, 0.07511, 0.7647, 0.04762, 0.6704, 0.07716, 0.6616, 0.07577, 0.7254, 0.5459, 0.3047, 0.5404, 0.2718, 0.5398, 0.2325, 0.5532, 0.2926, 0.4899, 0.3601, 0.5459, 0.3047, 0.5532, 0.2926, 0.5004, 0.3698, 0.5004, 0.3698, 0.4277, 0.4029, 0.4263, 0.3971, 0.4899, 0.3601, 0.3515, 0.4212, 0.2238, 0.4015, 0.249, 0.3652, 0.3629, 0.3697, 0.3688, 0.4461, 0.2418, 0.4449, 0.2238, 0.4015, 0.3515, 0.4212, 0.3993, 0.4231, 0.3515, 0.4212, 0.3629, 0.3697, 0.4195, 0.3377, 0.3993, 0.4231, 0.4195, 0.3377, 0.4899, 0.3601, 0.4263, 0.3971, 0.4263, 0.3971, 0.3688, 0.4461, 0.3515, 0.4212, 0.3993, 0.4231, 0.5124, 0.2185, 0.4497, 0.2331, 0.4575, 0.1666, 0.4865, 0.1684, 0.5124, 0.2185, 0.4865, 0.1684, 0.5476, 0.1746, 0.5679, 0.1775, 0.5404, 0.2718, 0.5013, 0.2839, 0.4195, 0.3377, 0.4497, 0.2331, 0.5124, 0.2185, 0.5013, 0.2839, 0.5124, 0.2185, 0.5404, 0.2718, 0.5459, 0.3047, 0.5459, 0.3047, 0.4899, 0.3601, 0.4195, 0.3377, 0.5013, 0.2839, 0.3608, 0.2427, 0.2679, 0.2349, 0.328, 0.1747, 0.348, 0.3282, 0.2385, 0.3174, 0.2285, 0.2734, 0.2679, 0.2349, 0.3608, 0.2427, 0.3629, 0.3697, 0.249, 0.3652, 0.2385, 0.3174, 0.348, 0.3282, 0.4055, 0.2349, 0.3608, 0.2427, 0.328, 0.1747, 0.3523, 0.1526, 0.3535, 0.1524, 0.4119, 0.1613, 0.4055, 0.2349, 0.4119, 0.1613, 0.4575, 0.1666, 0.4497, 0.2331, 0.3973, 0.2938, 0.348, 0.3282, 0.3608, 0.2427, 0.4055, 0.2349, 0.3973, 0.2938, 0.4055, 0.2349, 0.4497, 0.2331, 0.4195, 0.3377, 0.4195, 0.3377, 0.3629, 0.3697, 0.348, 0.3282, 0.3973, 0.2938, 0.7452, 0.0, 0.7296, 0.2349, 0.5978, 0.1137, 0.4431, 0.2996, 1.0, 0.6005, 0.694, 0.4272, 0.5237, 0.3765, 0.2928, 0.2359, 0.02792, 0.003296, 0.0245, 0.0, 0.8095, 0.0, 0.8268, 0.02316, 0.2246, 0.7364, 0.2775, 0.7929, 0.2685, 0.83, 0.219, 0.7547, 0.3523, 0.1526, 0.3527, 0.1523, 0.3535, 0.1524, 0.3681, 0.8593, 0.3906, 0.8669, 0.3815, 0.877, 0.2775, 0.7929, 0.33, 0.8378, 0.2685, 0.83, 0.4416, 0.8934, 0.4485, 0.8967, 0.4415, 0.9022, 0.07808, 0.6582, 0.09867, 0.6552, 0.1449, 0.6453, 0.1591, 0.6825, 0.07843, 0.692, 0.2656, 0.2656, 0.403, 0.1771, 0.5367, 0.2052, 0.5608, 0.2157, 0.6492, 0.2775, 0.7268, 0.299, 0.8288, 0.3229, 0.9396, 0.3905, 0.9829, 0.532, 0.9464, 0.7097, 1.0, 0.846, 0.9735, 0.8384, 0.8095, 0.8095, 0.0245, 0.0245, 0.0253, 0.02406, 0.08446, 0.01349, 0.2883, 0.02722, 0.4111, 0.02873, 0.5226, 0.05157, 0.7244, 0.1333, 0.89, 0.2076])
me_busk_001_cell_001.materials.append(mat_material_002)
me_busk_001_cell_001.materials.append(mat_material_003)
me_busk_001_cell_001.use_remesh_fix_poles = True
me_busk_001_cell_001.use_remesh_preserve_attributes = False
me_busk_001_cell_001.use_mirror_vertex_groups = False
me_busk_001_cell_001.update()
me_busk_001_cell_002 = bpy.data.meshes.new('Busk.001_cell.002')
me_busk_001_cell_002.from_pydata([(0.0, -1.827, -0.7343), (0.6359, -1.827, -0.3671), (-0.6359, -1.827, -0.3671), (0.0, -1.02, -0.4986), (-0.4318, -1.02, -0.2493), (0.4318, -1.02, -0.2493), (0.1318, -0.07828, -0.2498), (0.0, 0.5509, -0.298), (-0.1894, -0.07828, -0.06435), (0.4529, -0.07828, -0.06435), (0.2581, 0.5509, -0.149), (0.4529, -0.07828, 0.3065), (0.4318, -1.02, 0.2493), (0.2581, 0.5509, 0.149), (0.1318, -0.07827, 0.4919), (-5.96e-08, -1.02, 0.4987), (-5.96e-08, 0.5509, 0.298), (-0.1894, -0.07828, 0.3065), (-0.4318, -1.02, 0.2493), (-0.2581, 0.5509, 0.149), (-0.2581, 0.5509, -0.149), (-0.6359, -1.827, 0.3671), (-5.96e-08, -1.827, 0.7343), (0.6359, -1.827, 0.3671)], [], [(0, 3, 5, 1), (0, 1, 23, 22, 21, 2), (2, 4, 3, 0), (4, 8, 6, 3), (3, 6, 9, 5), (8, 20, 7, 6), (6, 7, 10, 9), (5, 9, 11, 12), (9, 10, 13, 11), (12, 11, 14, 15), (11, 13, 16, 14), (15, 14, 17, 18), (14, 16, 19, 17), (18, 17, 8, 4), (17, 19, 20, 8), (10, 7, 20, 19, 16, 13), (22, 15, 18, 21), (21, 18, 4, 2), (23, 12, 15, 22), (1, 5, 12, 23)])
me_busk_001_cell_002.polygons.foreach_set('material_index', [1, 1, 1, 1, 1, 1, 1, 1, 1, 1, 1, 1, 1, 1, 1, 1, 1, 1, 1, 1])
_uv = me_busk_001_cell_002.uv_layers.new(name='UVMap')
_uv.uv.foreach_set('vector', [0.7794, 0.3384, 0.7468, 0.4501, 0.7123, 0.4501, 0.7286, 0.3384, 0.7794, 0.1353, 0.8673, 0.1861, 0.8673, 0.2876, 0.7794, 0.3384, 0.6914, 0.2876, 0.6914, 0.1861, 0.8302, 0.3384, 0.8465, 0.4501, 0.812, 0.4501, 0.7794, 0.3384, 0.8465, 0.4501, 0.8721, 0.5804, 0.8464, 0.5804, 0.812, 0.4501, 0.7468, 0.4501, 0.7123, 0.5804, 0.6867, 0.5804, 0.7123, 0.4501, 0.8721, 0.5804, 0.8603, 0.6674, 0.8397, 0.6674, 0.8464, 0.5804, 0.7123, 0.5804, 0.719, 0.6674, 0.6984, 0.6674, 0.6867, 0.5804, 0.7123, 0.4501, 0.6867, 0.5804, 0.6354, 0.5804, 0.6433, 0.4501, 0.6867, 0.5804, 0.6984, 0.6674, 0.6572, 0.6674, 0.6354, 0.5804, 0.6433, 0.4501, 0.6354, 0.5804, 0.6097, 0.5804, 0.6088, 0.4501, 0.6354, 0.5804, 0.6572, 0.6674, 0.6366, 0.6674, 0.6097, 0.5804, 0.9499, 0.4501, 0.949, 0.5804, 0.9234, 0.5804, 0.9154, 0.4501, 0.949, 0.5804, 0.9222, 0.6674, 0.9016, 0.6674, 0.9234, 0.5804, 0.9154, 0.4501, 0.9234, 0.5804, 0.8721, 0.5804, 0.8465, 0.4501, 0.9234, 0.5804, 0.9016, 0.6674, 0.8603, 0.6674, 0.8721, 0.5804, 0.7547, 0.7293, 0.719, 0.7499, 0.6833, 0.7293, 0.6833, 0.6881, 0.719, 0.6674, 0.7547, 0.6881, 0.9825, 0.3384, 0.9499, 0.4501, 0.9154, 0.4501, 0.9317, 0.3384, 0.9317, 0.3384, 0.9154, 0.4501, 0.8465, 0.4501, 0.8302, 0.3384, 0.627, 0.3384, 0.6433, 0.4501, 0.6088, 0.4501, 0.5762, 0.3384, 0.7286, 0.3384, 0.7123, 0.4501, 0.6433, 0.4501, 0.627, 0.3384])
me_busk_001_cell_002.materials.append(mat_material_002)
me_busk_001_cell_002.materials.append(mat_material_003)
me_busk_001_cell_002.use_remesh_fix_poles = True
me_busk_001_cell_002.use_remesh_preserve_attributes = False
me_busk_001_cell_002.use_mirror_vertex_groups = False
me_busk_001_cell_002.update()

# ---- objects
ob_busk_001_cell = bpy.data.objects.new('Busk.001_cell', me_busk_001_cell_003)
ob_busk_001_cell_001 = bpy.data.objects.new('Busk.001_cell.001', me_busk_001_cell_004)
ob_busk_001_cell_002 = bpy.data.objects.new('Busk.001_cell.002', me_busk_001_cell_001)
ob_busk_001_cell_003 = bpy.data.objects.new('Busk.001_cell.003', me_busk_001_cell_002)

# ---- transforms, parenting, visibility, modifiers, constraints
ob_busk_001_cell.location = (0.0, 0.0, 1.827)
ob_busk_001_cell.rotation_euler = (1.571, -0.0, 0.0)
ob_busk_001_cell.lineart.crease_threshold = 0.0
ob_busk_001_cell_001.location = (0.0, 0.0, 1.827)
ob_busk_001_cell_001.rotation_euler = (1.571, -0.0, 0.0)
ob_busk_001_cell_001.lineart.crease_threshold = 0.0
ob_busk_001_cell_002.location = (0.0, 0.0, 1.827)
ob_busk_001_cell_002.rotation_euler = (1.571, -0.0, 0.0)
ob_busk_001_cell_002.lineart.crease_threshold = 0.0
ob_busk_001_cell_003.location = (0.0, 0.0, 1.827)
ob_busk_001_cell_003.rotation_euler = (1.571, -0.0, 0.0)
ob_busk_001_cell_003.lineart.crease_threshold = 0.0

# ---- collection membership
col_bush_2.objects.link(ob_busk_001_cell)
col_bush_2.objects.link(ob_busk_001_cell_001)
col_bush_2.objects.link(ob_busk_001_cell_002)
col_bush_2.objects.link(ob_busk_001_cell_003)

# ---- scene / render settings (as saved in the file)
scene.frame_start = 1; scene.frame_end = 250; scene.frame_set(1)
scene.render.engine = 'BLENDER_EEVEE_NEXT'
scene.cycles.use_denoising = False
scene.cycles.samples = 128
scene.cycles.sampling_pattern = 'TABULATED_SOBOL'
scene.cycles.use_adaptive_sampling = False
scene.cycles.use_light_tree = False
scene.view_settings.view_transform = 'Filmic'
bpy.context.view_layer.update()

# ---- added for rendering (the .blend has no active camera and no usable light): camera, sun
cam_auto = bpy.data.cameras.new('AutoCamera')
cam_auto.lens = 50.0
cam_auto.sensor_width = 36.0
cam_auto.clip_end = 1000.0
ob_auto_camera = bpy.data.objects.new('AutoCamera', cam_auto)
scene.collection.objects.link(ob_auto_camera)
ob_auto_camera.location = (7.89518, -9.49536, 8.77687)
ob_auto_camera.rotation_euler = (1.09748, -7.21219e-08, 0.694738)
scene.camera = ob_auto_camera
light_auto_sun = bpy.data.lights.new('AutoSun', 'SUN')
light_auto_sun.energy = 3.0
light_auto_sun.angle = 0.0523599
ob_auto_sun = bpy.data.objects.new('AutoSun', light_auto_sun)
scene.collection.objects.link(ob_auto_sun)
ob_auto_sun.rotation_euler = (0.872665, 0.174533, 0.523599)
bpy.context.view_layer.update()
